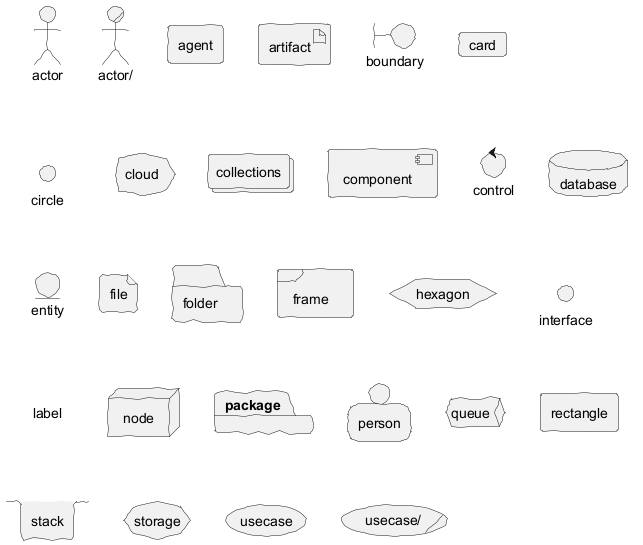

The diagram above was rendered by PlantUML. Its source (embedded in the PNG):
@startuml
!option handwritten true
actor actor
actor/ "actor/"
agent agent
artifact artifact
boundary boundary
card card
circle circle
cloud cloud
collections collections
component component
control control
database database
entity entity
file file
folder folder
frame frame
hexagon hexagon
interface interface
label label
node node
package package
person person
queue queue
rectangle rectangle
stack stack
storage storage
usecase usecase
usecase/ "usecase/"
@enduml